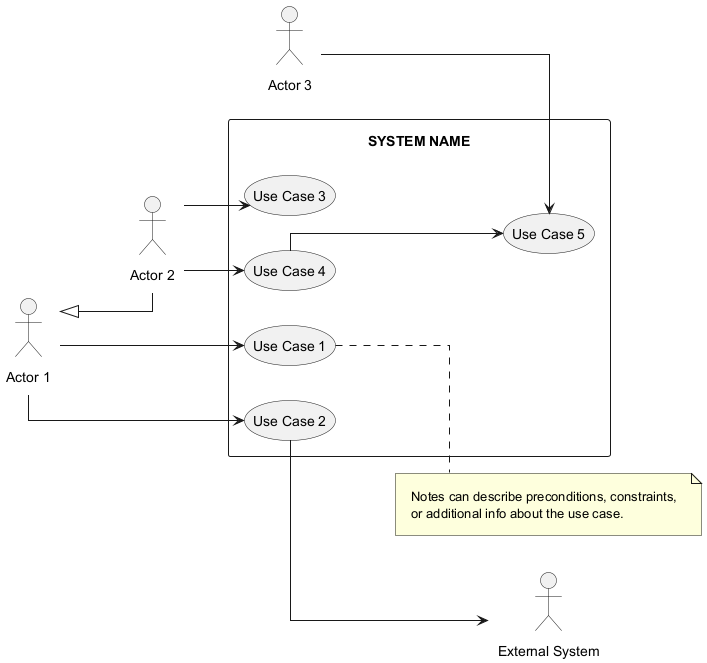

The diagram above was rendered by PlantUML. Its source (embedded in the PNG):
@startuml

skinparam linetype polyline
skinparam linetype ortho
skinparam Shadowing false
skinparam Padding 10
skinparam NodePadding 10
skinparam ComponentPadding 10

' UML 2.5 Compliant Use Case Diagram Template

left to right direction
skinparam packageStyle rectangle

' Actors
actor "Actor 1" as ACT1
actor "Actor 2" as ACT2
actor "Actor 3" as ACT3
actor "External System" as EXT

' Generalization among actors
ACT1 <|-- ACT2

' System / Use Cases
package "SYSTEM NAME" {
  usecase "Use Case 1" as UC1
  usecase "Use Case 2" as UC2
  usecase "Use Case 3" as UC3
  usecase "Use Case 4" as UC4
  usecase "Use Case 5" as UC5
}

' Relationships
ACT1 --> UC1
ACT1 --> UC2
ACT2 --> UC3
ACT2 --> UC4
ACT3 --> UC5
UC4 --> UC5
UC2 --> EXT

' Notes
note right of UC1
  Notes can describe preconditions, constraints,
  or additional info about the use case.
end note

@enduml